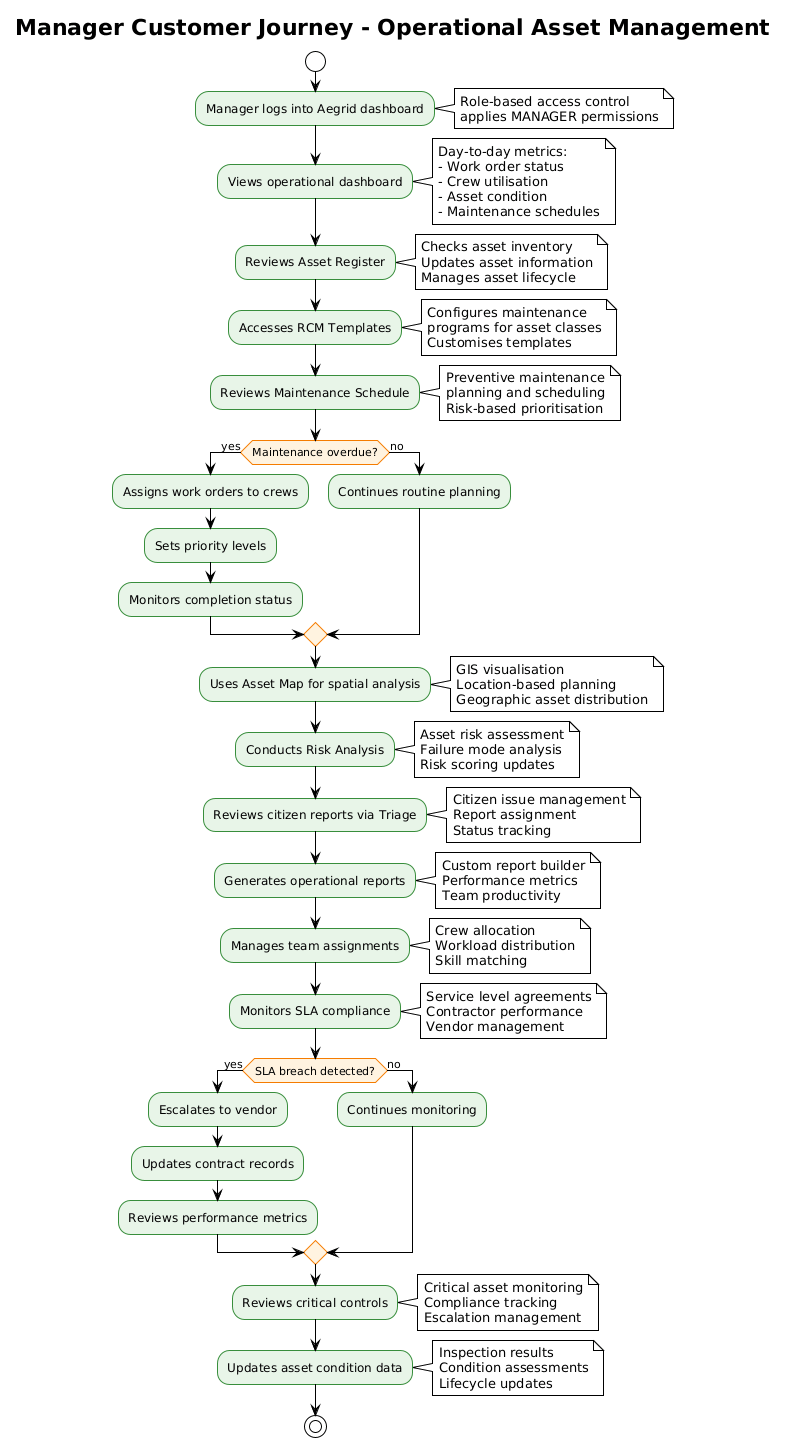

The diagram above was rendered by PlantUML. Its source (embedded in the PNG):
@startuml
!theme plain
skinparam backgroundColor #FFFFFF
skinparam activity {
  BackgroundColor #E8F5E8
  BorderColor #388E3C
  FontColor #000000
}
skinparam activityDiamond {
  BackgroundColor #FFF3E0
  BorderColor #F57C00
  FontColor #000000
}

title Manager Customer Journey - Operational Asset Management

start

:Manager logs into Aegrid dashboard;
note right: Role-based access control\napplies MANAGER permissions

:Views operational dashboard;
note right: Day-to-day metrics:\n- Work order status\n- Crew utilisation\n- Asset condition\n- Maintenance schedules

:Reviews Asset Register;
note right: Checks asset inventory\nUpdates asset information\nManages asset lifecycle

:Accesses RCM Templates;
note right: Configures maintenance\nprograms for asset classes\nCustomises templates

:Reviews Maintenance Schedule;
note right: Preventive maintenance\nplanning and scheduling\nRisk-based prioritisation

if (Maintenance overdue?) then (yes)
  :Assigns work orders to crews;
  :Sets priority levels;
  :Monitors completion status;
else (no)
  :Continues routine planning;
endif

:Uses Asset Map for spatial analysis;
note right: GIS visualisation\nLocation-based planning\nGeographic asset distribution

:Conducts Risk Analysis;
note right: Asset risk assessment\nFailure mode analysis\nRisk scoring updates

:Reviews citizen reports via Triage;
note right: Citizen issue management\nReport assignment\nStatus tracking

:Generates operational reports;
note right: Custom report builder\nPerformance metrics\nTeam productivity

:Manages team assignments;
note right: Crew allocation\nWorkload distribution\nSkill matching

:Monitors SLA compliance;
note right: Service level agreements\nContractor performance\nVendor management

if (SLA breach detected?) then (yes)
  :Escalates to vendor;
  :Updates contract records;
  :Reviews performance metrics;
else (no)
  :Continues monitoring;
endif

:Reviews critical controls;
note right: Critical asset monitoring\nCompliance tracking\nEscalation management

:Updates asset condition data;
note right: Inspection results\nCondition assessments\nLifecycle updates

stop
@enduml